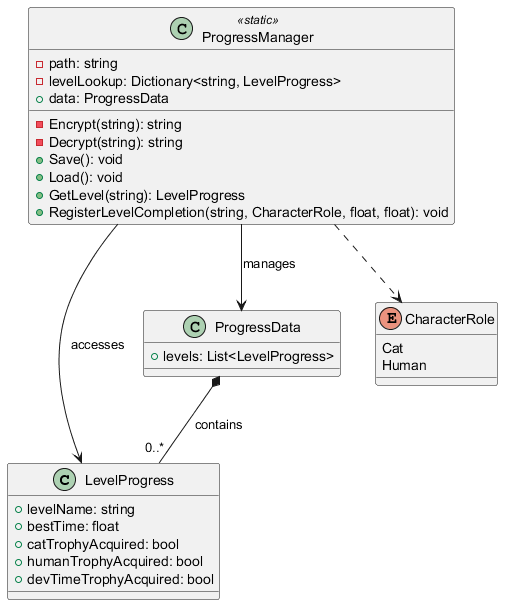

The diagram above was rendered by PlantUML. Its source (embedded in the PNG):
@startuml

class LevelProgress
{
    + levelName: string
    + bestTime: float
    + catTrophyAcquired: bool
    + humanTrophyAcquired: bool
    + devTimeTrophyAcquired: bool
}

class ProgressData
{
    + levels: List<LevelProgress>
}

class ProgressManager <<static>> {
    - path: string
    - levelLookup: Dictionary<string, LevelProgress>
    + data: ProgressData

    - Encrypt(string): string
    - Decrypt(string): string
    + Save(): void
    + Load(): void
    + GetLevel(string): LevelProgress
    + RegisterLevelCompletion(string, CharacterRole, float, float): void
}

enum CharacterRole {
    Cat
    Human
}

ProgressManager --> ProgressData : manages
ProgressManager --> LevelProgress : accesses
ProgressData *-- "0..*" LevelProgress : contains
ProgressManager ..> CharacterRole

@enduml